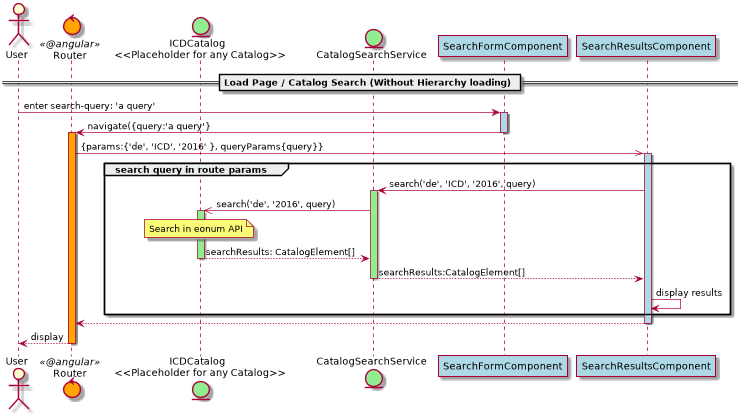

The diagram above was rendered by PlantUML. Its source (embedded in the PNG):
@startuml
actor User
control Router <<@angular>> #orange

entity "ICDCatalog \n <<Placeholder for any Catalog>>" as ICD #lightgreen

entity CatalogSearchService as SearchService #lightgreen
participant SearchFormComponent #lightblue
participant SearchResultsComponent as ResultsComp #lightblue

== Load Page / Catalog Search (Without Hierarchy loading) ==

User -> SearchFormComponent: enter search-query: 'a query'

activate SearchFormComponent #lightblue

SearchFormComponent -> Router: navigate({query:'a query'}
deactivate SearchFormComponent #lightblue

activate Router #orange


Router ->> ResultsComp: {params:{'de', 'ICD', '2016' }, queryParams{query}}

activate ResultsComp  #lightblue

group search query in route params

    ResultsComp  -> SearchService: search('de', 'ICD', '2016', query)
    activate SearchService #lightgreen
    note over SearchService
    end note
    SearchService ->> ICD: search('de', '2016', query)



    activate ICD #lightgreen

    note over ICD
       Search in eonum API
       end note

    ICD --> SearchService: searchResults: CatalogElement[]
    deactivate ICD

    SearchService --> ResultsComp: searchResults:CatalogElement[]
    deactivate SearchService #lightgreen
    ResultsComp  -> ResultsComp : display results

end

ResultsComp  --> Router
deactivate ResultsComp

Router --> User: display
deactivate Router



@enduml